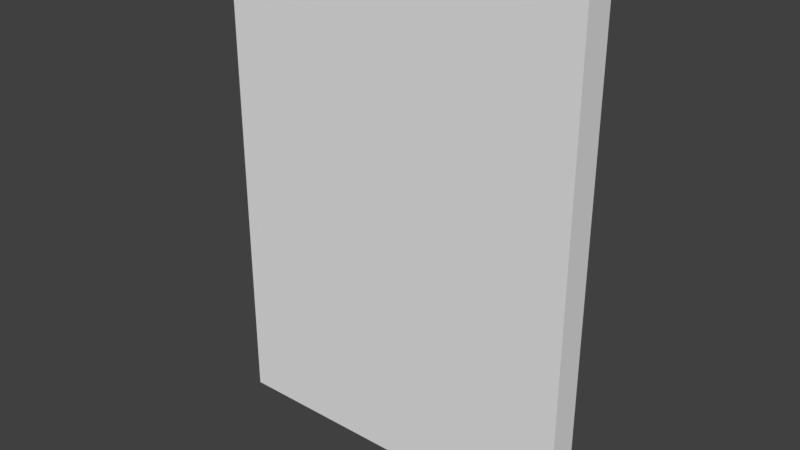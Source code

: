 # Source: SM_Wall_3x4x0.25.blend  (saved by Blender 2.79.0; exported with 4.5.12 LTS)
import bpy
from mathutils import Matrix  # noqa: F401  (used for matrix-valued properties, if any)

bpy.ops.wm.read_factory_settings(use_empty=True)
scene = bpy.context.scene
scene.name = 'Scene'

# ---- collections
col_collection_1 = bpy.data.collections.new('Collection 1'); scene.collection.children.link(col_collection_1)

# ---- world
world_world = bpy.data.worlds.new('World'); scene.world = world_world
world_world.color = (0.05088, 0.05088, 0.05088)
world_world.use_sun_shadow = False
world_world.sun_shadow_jitter_overblur = 0.0
world_world.cycles.sampling_method = 'MANUAL'

# ---- meshes
me_sm_wall_3x4x0_25 = bpy.data.meshes.new('SM_Wall 3x4x0.25')
me_sm_wall_3x4x0_25.from_pydata([(4.0, 3.0, 0.25), (4.0, 0.0, 0.25), (4.0, 0.0, 0.0), (4.0, 3.0, 0.0), (0.0, 3.0, 0.0), (0.0, 0.0, 0.0), (0.0, 3.0, 0.25), (0.0, 0.0, 0.25)], [], [(2, 5, 4, 3), (1, 0, 6, 7), (2, 1, 7, 5), (4, 6, 0, 3), (5, 7, 6, 4), (3, 0, 1, 2)])
me_sm_wall_3x4x0_25.use_remesh_preserve_volume = False
me_sm_wall_3x4x0_25.use_remesh_preserve_attributes = False
me_sm_wall_3x4x0_25.use_mirror_vertex_groups = False
me_sm_wall_3x4x0_25.update()

# ---- objects
ob_sm_wall_3x4x0_25 = bpy.data.objects.new('SM_Wall 3x4x0.25', me_sm_wall_3x4x0_25)

# ---- transforms, parenting, visibility, modifiers, constraints
ob_sm_wall_3x4x0_25.location = (0.0, 0.0, 0.0)
ob_sm_wall_3x4x0_25.rotation_euler = (-1.571, -1.571, 0.0)
ob_sm_wall_3x4x0_25.lineart.crease_threshold = 0.0

# ---- collection membership
col_collection_1.objects.link(ob_sm_wall_3x4x0_25)

# ---- scene / render settings (as saved in the file)
scene.frame_start = 1; scene.frame_end = 250; scene.frame_set(1)
scene.render.engine = 'BLENDER_EEVEE_NEXT'
scene.render.resolution_percentage = 50
scene.render.dither_intensity = 0.0
scene.cycles.use_denoising = False
scene.cycles.samples = 128
scene.cycles.sampling_pattern = 'TABULATED_SOBOL'
scene.cycles.use_adaptive_sampling = False
scene.cycles.use_light_tree = False
scene.cycles.blur_glossy = 0.0
scene.cycles.sample_clamp_indirect = 0.0
scene.view_settings.view_transform = 'Standard'
bpy.context.view_layer.update()

# ---- added for rendering (the .blend has no active camera and no usable light): camera, sun
cam_auto = bpy.data.cameras.new('AutoCamera')
cam_auto.lens = 50.0
cam_auto.sensor_width = 36.0
cam_auto.clip_end = 1000.0
ob_auto_camera = bpy.data.objects.new('AutoCamera', cam_auto)
scene.collection.objects.link(ob_auto_camera)
ob_auto_camera.location = (6.1319, -5.43328, 5.70552)
ob_auto_camera.rotation_euler = (1.09748, -7.21219e-08, 0.694738)
scene.camera = ob_auto_camera
light_auto_sun = bpy.data.lights.new('AutoSun', 'SUN')
light_auto_sun.energy = 3.0
light_auto_sun.angle = 0.0523599
ob_auto_sun = bpy.data.objects.new('AutoSun', light_auto_sun)
scene.collection.objects.link(ob_auto_sun)
ob_auto_sun.rotation_euler = (0.872665, 0.174533, 0.523599)
bpy.context.view_layer.update()

